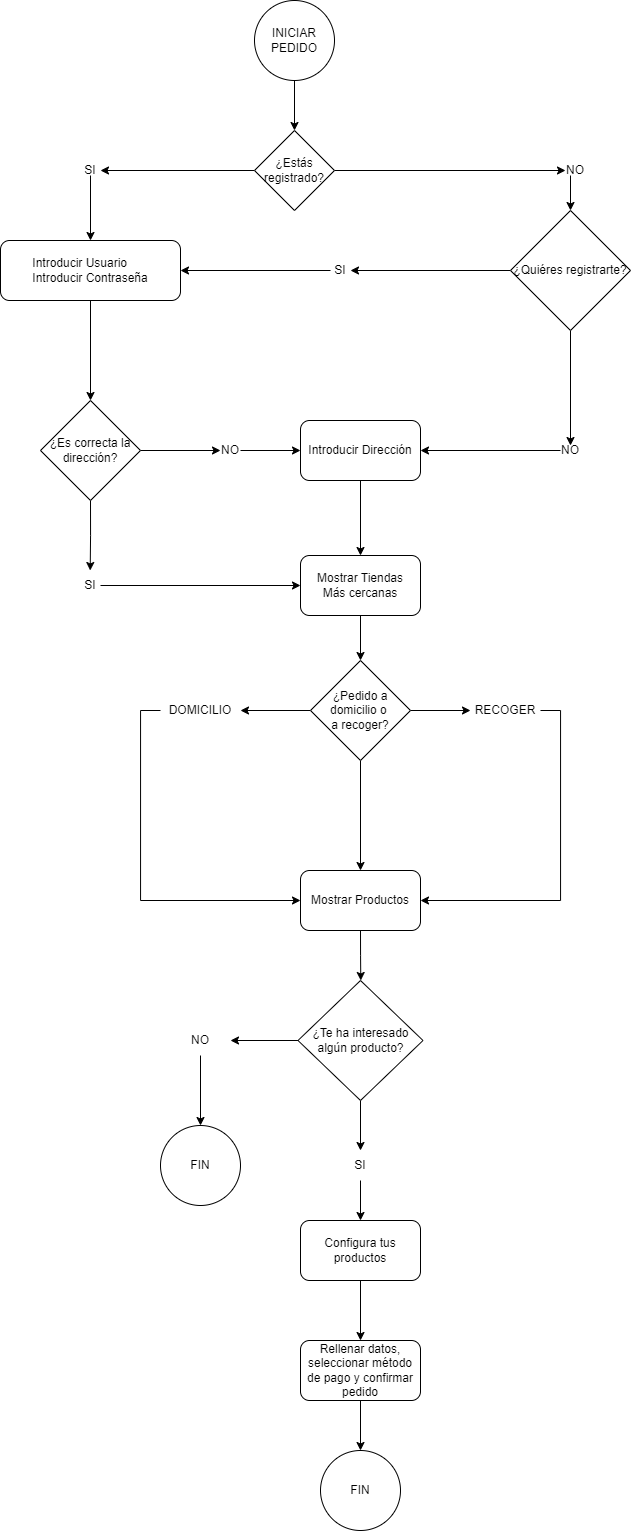

The diagram above was exported from draw.io. Its source (the exported page's mxGraphModel, read from the mxfile embedded in the PNG):
<mxGraphModel dx="1235" dy="684" grid="1" gridSize="10" guides="1" tooltips="1" connect="1" arrows="1" fold="1" page="1" pageScale="1" pageWidth="827" pageHeight="1169" math="0" shadow="0">
  <root>
    <mxCell id="0" />
    <mxCell id="1" parent="0" />
    <mxCell id="Be1M69-UrbhY83yL4tYW-3" style="edgeStyle=orthogonalEdgeStyle;rounded=0;orthogonalLoop=1;jettySize=auto;html=1;exitX=0.5;exitY=1;exitDx=0;exitDy=0;entryX=0.5;entryY=0;entryDx=0;entryDy=0;" edge="1" parent="1" source="Be1M69-UrbhY83yL4tYW-1" target="Be1M69-UrbhY83yL4tYW-2">
      <mxGeometry relative="1" as="geometry" />
    </mxCell>
    <mxCell id="Be1M69-UrbhY83yL4tYW-1" value="INICIAR PEDIDO" style="ellipse;whiteSpace=wrap;html=1;aspect=fixed;" vertex="1" parent="1">
      <mxGeometry x="344" y="40" width="80" height="80" as="geometry" />
    </mxCell>
    <mxCell id="Be1M69-UrbhY83yL4tYW-4" style="edgeStyle=orthogonalEdgeStyle;rounded=0;orthogonalLoop=1;jettySize=auto;html=1;exitX=0;exitY=0.5;exitDx=0;exitDy=0;" edge="1" parent="1" source="Be1M69-UrbhY83yL4tYW-2">
      <mxGeometry relative="1" as="geometry">
        <mxPoint x="190" y="210" as="targetPoint" />
      </mxGeometry>
    </mxCell>
    <mxCell id="Be1M69-UrbhY83yL4tYW-7" style="edgeStyle=orthogonalEdgeStyle;rounded=0;orthogonalLoop=1;jettySize=auto;html=1;exitX=1;exitY=0.5;exitDx=0;exitDy=0;entryX=0;entryY=0.5;entryDx=0;entryDy=0;" edge="1" parent="1" source="Be1M69-UrbhY83yL4tYW-2" target="Be1M69-UrbhY83yL4tYW-8">
      <mxGeometry relative="1" as="geometry">
        <mxPoint x="550" y="210" as="targetPoint" />
      </mxGeometry>
    </mxCell>
    <mxCell id="Be1M69-UrbhY83yL4tYW-2" value="¿Estás registrado?" style="rhombus;whiteSpace=wrap;html=1;" vertex="1" parent="1">
      <mxGeometry x="344" y="170" width="80" height="80" as="geometry" />
    </mxCell>
    <mxCell id="Be1M69-UrbhY83yL4tYW-13" style="edgeStyle=orthogonalEdgeStyle;rounded=0;orthogonalLoop=1;jettySize=auto;html=1;exitX=0.5;exitY=1;exitDx=0;exitDy=0;entryX=0.5;entryY=0;entryDx=0;entryDy=0;" edge="1" parent="1" source="Be1M69-UrbhY83yL4tYW-5" target="Be1M69-UrbhY83yL4tYW-12">
      <mxGeometry relative="1" as="geometry" />
    </mxCell>
    <mxCell id="Be1M69-UrbhY83yL4tYW-5" value="SI" style="text;html=1;strokeColor=none;fillColor=none;align=center;verticalAlign=middle;whiteSpace=wrap;rounded=0;" vertex="1" parent="1">
      <mxGeometry x="170" y="205" width="20" height="10" as="geometry" />
    </mxCell>
    <mxCell id="Be1M69-UrbhY83yL4tYW-6" style="edgeStyle=orthogonalEdgeStyle;rounded=0;orthogonalLoop=1;jettySize=auto;html=1;exitX=0;exitY=0.5;exitDx=0;exitDy=0;" edge="1" parent="1">
      <mxGeometry relative="1" as="geometry">
        <mxPoint x="578" y="210" as="targetPoint" />
        <mxPoint x="578" y="209.5" as="sourcePoint" />
      </mxGeometry>
    </mxCell>
    <mxCell id="Be1M69-UrbhY83yL4tYW-21" style="edgeStyle=orthogonalEdgeStyle;rounded=0;orthogonalLoop=1;jettySize=auto;html=1;exitX=0.25;exitY=1;exitDx=0;exitDy=0;entryX=0.5;entryY=0;entryDx=0;entryDy=0;" edge="1" parent="1" source="Be1M69-UrbhY83yL4tYW-8" target="Be1M69-UrbhY83yL4tYW-20">
      <mxGeometry relative="1" as="geometry" />
    </mxCell>
    <mxCell id="Be1M69-UrbhY83yL4tYW-8" value="NO" style="text;html=1;strokeColor=none;fillColor=none;align=center;verticalAlign=middle;whiteSpace=wrap;rounded=0;" vertex="1" parent="1">
      <mxGeometry x="655" y="205" width="20" height="10" as="geometry" />
    </mxCell>
    <mxCell id="Be1M69-UrbhY83yL4tYW-15" style="edgeStyle=orthogonalEdgeStyle;rounded=0;orthogonalLoop=1;jettySize=auto;html=1;exitX=0.5;exitY=1;exitDx=0;exitDy=0;entryX=0.5;entryY=0;entryDx=0;entryDy=0;" edge="1" parent="1" source="Be1M69-UrbhY83yL4tYW-12">
      <mxGeometry relative="1" as="geometry">
        <mxPoint x="180" y="440" as="targetPoint" />
      </mxGeometry>
    </mxCell>
    <mxCell id="Be1M69-UrbhY83yL4tYW-12" value="&lt;div style=&quot;text-align: left;&quot;&gt;Introducir Usuario&lt;/div&gt;&lt;div style=&quot;text-align: left;&quot;&gt;Introducir Contraseña&lt;/div&gt;" style="rounded=1;whiteSpace=wrap;html=1;" vertex="1" parent="1">
      <mxGeometry x="90" y="280" width="180" height="60" as="geometry" />
    </mxCell>
    <mxCell id="Be1M69-UrbhY83yL4tYW-36" style="edgeStyle=orthogonalEdgeStyle;rounded=0;orthogonalLoop=1;jettySize=auto;html=1;exitX=0;exitY=0.5;exitDx=0;exitDy=0;entryX=1;entryY=0.5;entryDx=0;entryDy=0;" edge="1" parent="1" source="Be1M69-UrbhY83yL4tYW-20" target="Be1M69-UrbhY83yL4tYW-34">
      <mxGeometry relative="1" as="geometry" />
    </mxCell>
    <mxCell id="Be1M69-UrbhY83yL4tYW-39" style="edgeStyle=orthogonalEdgeStyle;rounded=0;orthogonalLoop=1;jettySize=auto;html=1;exitX=0.5;exitY=1;exitDx=0;exitDy=0;entryX=0.5;entryY=0;entryDx=0;entryDy=0;" edge="1" parent="1" source="Be1M69-UrbhY83yL4tYW-20" target="Be1M69-UrbhY83yL4tYW-38">
      <mxGeometry relative="1" as="geometry" />
    </mxCell>
    <mxCell id="Be1M69-UrbhY83yL4tYW-20" value="¿Quiéres registrarte?" style="rhombus;whiteSpace=wrap;html=1;" vertex="1" parent="1">
      <mxGeometry x="600" y="250" width="120" height="120" as="geometry" />
    </mxCell>
    <mxCell id="Be1M69-UrbhY83yL4tYW-37" style="edgeStyle=orthogonalEdgeStyle;rounded=0;orthogonalLoop=1;jettySize=auto;html=1;exitX=0;exitY=0.5;exitDx=0;exitDy=0;entryX=1;entryY=0.5;entryDx=0;entryDy=0;" edge="1" parent="1" source="Be1M69-UrbhY83yL4tYW-34" target="Be1M69-UrbhY83yL4tYW-12">
      <mxGeometry relative="1" as="geometry" />
    </mxCell>
    <mxCell id="Be1M69-UrbhY83yL4tYW-34" value="SI" style="text;html=1;strokeColor=none;fillColor=none;align=center;verticalAlign=middle;whiteSpace=wrap;rounded=0;" vertex="1" parent="1">
      <mxGeometry x="420" y="305" width="20" height="10" as="geometry" />
    </mxCell>
    <mxCell id="Be1M69-UrbhY83yL4tYW-49" style="edgeStyle=orthogonalEdgeStyle;rounded=0;orthogonalLoop=1;jettySize=auto;html=1;exitX=0;exitY=0.5;exitDx=0;exitDy=0;entryX=1;entryY=0.5;entryDx=0;entryDy=0;" edge="1" parent="1" source="Be1M69-UrbhY83yL4tYW-38" target="Be1M69-UrbhY83yL4tYW-47">
      <mxGeometry relative="1" as="geometry" />
    </mxCell>
    <mxCell id="Be1M69-UrbhY83yL4tYW-38" value="NO" style="text;html=1;strokeColor=none;fillColor=none;align=center;verticalAlign=middle;whiteSpace=wrap;rounded=0;" vertex="1" parent="1">
      <mxGeometry x="650" y="485" width="20" height="10" as="geometry" />
    </mxCell>
    <mxCell id="Be1M69-UrbhY83yL4tYW-44" style="edgeStyle=orthogonalEdgeStyle;rounded=0;orthogonalLoop=1;jettySize=auto;html=1;exitX=1;exitY=0.5;exitDx=0;exitDy=0;entryX=0;entryY=0.5;entryDx=0;entryDy=0;" edge="1" parent="1" source="Be1M69-UrbhY83yL4tYW-41" target="Be1M69-UrbhY83yL4tYW-43">
      <mxGeometry relative="1" as="geometry" />
    </mxCell>
    <mxCell id="Be1M69-UrbhY83yL4tYW-50" style="edgeStyle=orthogonalEdgeStyle;rounded=0;orthogonalLoop=1;jettySize=auto;html=1;exitX=0.5;exitY=1;exitDx=0;exitDy=0;" edge="1" parent="1" source="Be1M69-UrbhY83yL4tYW-41">
      <mxGeometry relative="1" as="geometry">
        <mxPoint x="179.70588235294122" y="609.9999999999998" as="targetPoint" />
      </mxGeometry>
    </mxCell>
    <mxCell id="Be1M69-UrbhY83yL4tYW-41" value="¿Es correcta la dirección?" style="rhombus;whiteSpace=wrap;html=1;" vertex="1" parent="1">
      <mxGeometry x="130" y="440" width="100" height="100" as="geometry" />
    </mxCell>
    <mxCell id="Be1M69-UrbhY83yL4tYW-48" style="edgeStyle=orthogonalEdgeStyle;rounded=0;orthogonalLoop=1;jettySize=auto;html=1;exitX=1;exitY=0.5;exitDx=0;exitDy=0;entryX=0;entryY=0.5;entryDx=0;entryDy=0;" edge="1" parent="1" source="Be1M69-UrbhY83yL4tYW-43" target="Be1M69-UrbhY83yL4tYW-47">
      <mxGeometry relative="1" as="geometry" />
    </mxCell>
    <mxCell id="Be1M69-UrbhY83yL4tYW-43" value="NO" style="text;html=1;strokeColor=none;fillColor=none;align=center;verticalAlign=middle;whiteSpace=wrap;rounded=0;" vertex="1" parent="1">
      <mxGeometry x="310" y="485" width="20" height="10" as="geometry" />
    </mxCell>
    <mxCell id="Be1M69-UrbhY83yL4tYW-56" style="edgeStyle=orthogonalEdgeStyle;rounded=0;orthogonalLoop=1;jettySize=auto;html=1;exitX=0.5;exitY=1;exitDx=0;exitDy=0;entryX=0.5;entryY=0;entryDx=0;entryDy=0;" edge="1" parent="1" source="Be1M69-UrbhY83yL4tYW-47" target="Be1M69-UrbhY83yL4tYW-53">
      <mxGeometry relative="1" as="geometry" />
    </mxCell>
    <mxCell id="Be1M69-UrbhY83yL4tYW-47" value="Introducir Dirección" style="rounded=1;whiteSpace=wrap;html=1;" vertex="1" parent="1">
      <mxGeometry x="390" y="460" width="120" height="60" as="geometry" />
    </mxCell>
    <mxCell id="Be1M69-UrbhY83yL4tYW-54" style="edgeStyle=orthogonalEdgeStyle;rounded=0;orthogonalLoop=1;jettySize=auto;html=1;entryX=0;entryY=0.5;entryDx=0;entryDy=0;" edge="1" parent="1" source="Be1M69-UrbhY83yL4tYW-51" target="Be1M69-UrbhY83yL4tYW-53">
      <mxGeometry relative="1" as="geometry">
        <mxPoint x="380" y="624.9999999999998" as="targetPoint" />
      </mxGeometry>
    </mxCell>
    <mxCell id="Be1M69-UrbhY83yL4tYW-51" value="SI" style="text;html=1;strokeColor=none;fillColor=none;align=center;verticalAlign=middle;whiteSpace=wrap;rounded=0;" vertex="1" parent="1">
      <mxGeometry x="170" y="620" width="20" height="10" as="geometry" />
    </mxCell>
    <mxCell id="Be1M69-UrbhY83yL4tYW-58" style="edgeStyle=orthogonalEdgeStyle;rounded=0;orthogonalLoop=1;jettySize=auto;html=1;exitX=0.5;exitY=1;exitDx=0;exitDy=0;entryX=0.5;entryY=0;entryDx=0;entryDy=0;" edge="1" parent="1" source="Be1M69-UrbhY83yL4tYW-53" target="Be1M69-UrbhY83yL4tYW-57">
      <mxGeometry relative="1" as="geometry" />
    </mxCell>
    <mxCell id="Be1M69-UrbhY83yL4tYW-53" value="Mostrar Tiendas&lt;br&gt;Más cercanas" style="rounded=1;whiteSpace=wrap;html=1;" vertex="1" parent="1">
      <mxGeometry x="390" y="595" width="120" height="60" as="geometry" />
    </mxCell>
    <mxCell id="Be1M69-UrbhY83yL4tYW-62" style="edgeStyle=orthogonalEdgeStyle;rounded=0;orthogonalLoop=1;jettySize=auto;html=1;exitX=1;exitY=0.5;exitDx=0;exitDy=0;entryX=0;entryY=0.5;entryDx=0;entryDy=0;" edge="1" parent="1" source="Be1M69-UrbhY83yL4tYW-57" target="Be1M69-UrbhY83yL4tYW-59">
      <mxGeometry relative="1" as="geometry" />
    </mxCell>
    <mxCell id="Be1M69-UrbhY83yL4tYW-66" style="edgeStyle=orthogonalEdgeStyle;rounded=0;orthogonalLoop=1;jettySize=auto;html=1;exitX=0;exitY=0.5;exitDx=0;exitDy=0;" edge="1" parent="1" source="Be1M69-UrbhY83yL4tYW-57" target="Be1M69-UrbhY83yL4tYW-60">
      <mxGeometry relative="1" as="geometry" />
    </mxCell>
    <mxCell id="Be1M69-UrbhY83yL4tYW-69" style="edgeStyle=orthogonalEdgeStyle;rounded=0;orthogonalLoop=1;jettySize=auto;html=1;exitX=0.5;exitY=1;exitDx=0;exitDy=0;entryX=0.5;entryY=0;entryDx=0;entryDy=0;" edge="1" parent="1" source="Be1M69-UrbhY83yL4tYW-57" target="Be1M69-UrbhY83yL4tYW-68">
      <mxGeometry relative="1" as="geometry" />
    </mxCell>
    <mxCell id="Be1M69-UrbhY83yL4tYW-57" value="¿Pedido a domicilio o&amp;nbsp;&lt;br&gt;a recoger?" style="rhombus;whiteSpace=wrap;html=1;" vertex="1" parent="1">
      <mxGeometry x="400" y="700" width="100" height="100" as="geometry" />
    </mxCell>
    <mxCell id="Be1M69-UrbhY83yL4tYW-80" style="edgeStyle=orthogonalEdgeStyle;rounded=0;orthogonalLoop=1;jettySize=auto;html=1;exitX=1;exitY=0.5;exitDx=0;exitDy=0;entryX=1;entryY=0.5;entryDx=0;entryDy=0;" edge="1" parent="1" source="Be1M69-UrbhY83yL4tYW-59" target="Be1M69-UrbhY83yL4tYW-68">
      <mxGeometry relative="1" as="geometry">
        <mxPoint x="665" y="809.9999999999998" as="targetPoint" />
      </mxGeometry>
    </mxCell>
    <mxCell id="Be1M69-UrbhY83yL4tYW-59" value="RECOGER" style="text;html=1;strokeColor=none;fillColor=none;align=center;verticalAlign=middle;whiteSpace=wrap;rounded=0;" vertex="1" parent="1">
      <mxGeometry x="560" y="735" width="70" height="30" as="geometry" />
    </mxCell>
    <mxCell id="Be1M69-UrbhY83yL4tYW-82" style="edgeStyle=orthogonalEdgeStyle;rounded=0;orthogonalLoop=1;jettySize=auto;html=1;exitX=0;exitY=0.5;exitDx=0;exitDy=0;entryX=0;entryY=0.5;entryDx=0;entryDy=0;" edge="1" parent="1" source="Be1M69-UrbhY83yL4tYW-60" target="Be1M69-UrbhY83yL4tYW-68">
      <mxGeometry relative="1" as="geometry" />
    </mxCell>
    <mxCell id="Be1M69-UrbhY83yL4tYW-60" value="DOMICILIO" style="text;html=1;strokeColor=none;fillColor=none;align=center;verticalAlign=middle;whiteSpace=wrap;rounded=0;" vertex="1" parent="1">
      <mxGeometry x="250" y="735" width="80" height="30" as="geometry" />
    </mxCell>
    <mxCell id="Be1M69-UrbhY83yL4tYW-86" style="edgeStyle=orthogonalEdgeStyle;rounded=0;orthogonalLoop=1;jettySize=auto;html=1;exitX=0.5;exitY=1;exitDx=0;exitDy=0;" edge="1" parent="1" source="Be1M69-UrbhY83yL4tYW-68">
      <mxGeometry relative="1" as="geometry">
        <mxPoint x="450.2941176470588" y="1019.9999999999998" as="targetPoint" />
      </mxGeometry>
    </mxCell>
    <mxCell id="Be1M69-UrbhY83yL4tYW-68" value="Mostrar Productos" style="rounded=1;whiteSpace=wrap;html=1;" vertex="1" parent="1">
      <mxGeometry x="390" y="910" width="120" height="60" as="geometry" />
    </mxCell>
    <mxCell id="Be1M69-UrbhY83yL4tYW-94" style="edgeStyle=orthogonalEdgeStyle;rounded=0;orthogonalLoop=1;jettySize=auto;html=1;exitX=0;exitY=0.5;exitDx=0;exitDy=0;entryX=1;entryY=0.5;entryDx=0;entryDy=0;" edge="1" parent="1" source="Be1M69-UrbhY83yL4tYW-88" target="Be1M69-UrbhY83yL4tYW-91">
      <mxGeometry relative="1" as="geometry" />
    </mxCell>
    <mxCell id="Be1M69-UrbhY83yL4tYW-95" style="edgeStyle=orthogonalEdgeStyle;rounded=0;orthogonalLoop=1;jettySize=auto;html=1;exitX=0.5;exitY=1;exitDx=0;exitDy=0;entryX=0.5;entryY=0;entryDx=0;entryDy=0;" edge="1" parent="1" source="Be1M69-UrbhY83yL4tYW-88" target="Be1M69-UrbhY83yL4tYW-90">
      <mxGeometry relative="1" as="geometry" />
    </mxCell>
    <mxCell id="Be1M69-UrbhY83yL4tYW-88" value="¿Te ha interesado algún producto?" style="rhombus;whiteSpace=wrap;html=1;" vertex="1" parent="1">
      <mxGeometry x="387.5" y="1020" width="125" height="120" as="geometry" />
    </mxCell>
    <mxCell id="Be1M69-UrbhY83yL4tYW-97" style="edgeStyle=orthogonalEdgeStyle;rounded=0;orthogonalLoop=1;jettySize=auto;html=1;exitX=0.5;exitY=1;exitDx=0;exitDy=0;entryX=0.5;entryY=0;entryDx=0;entryDy=0;" edge="1" parent="1" source="Be1M69-UrbhY83yL4tYW-90" target="Be1M69-UrbhY83yL4tYW-96">
      <mxGeometry relative="1" as="geometry" />
    </mxCell>
    <mxCell id="Be1M69-UrbhY83yL4tYW-90" value="SI" style="text;html=1;strokeColor=none;fillColor=none;align=center;verticalAlign=middle;whiteSpace=wrap;rounded=0;" vertex="1" parent="1">
      <mxGeometry x="420" y="1190" width="60" height="30" as="geometry" />
    </mxCell>
    <mxCell id="Be1M69-UrbhY83yL4tYW-93" style="edgeStyle=orthogonalEdgeStyle;rounded=0;orthogonalLoop=1;jettySize=auto;html=1;exitX=0.5;exitY=1;exitDx=0;exitDy=0;entryX=0.5;entryY=0;entryDx=0;entryDy=0;" edge="1" parent="1" source="Be1M69-UrbhY83yL4tYW-91" target="Be1M69-UrbhY83yL4tYW-92">
      <mxGeometry relative="1" as="geometry" />
    </mxCell>
    <mxCell id="Be1M69-UrbhY83yL4tYW-91" value="NO" style="text;html=1;strokeColor=none;fillColor=none;align=center;verticalAlign=middle;whiteSpace=wrap;rounded=0;" vertex="1" parent="1">
      <mxGeometry x="260" y="1065" width="60" height="30" as="geometry" />
    </mxCell>
    <mxCell id="Be1M69-UrbhY83yL4tYW-92" value="FIN" style="ellipse;whiteSpace=wrap;html=1;aspect=fixed;" vertex="1" parent="1">
      <mxGeometry x="250" y="1165" width="80" height="80" as="geometry" />
    </mxCell>
    <mxCell id="Be1M69-UrbhY83yL4tYW-98" style="edgeStyle=orthogonalEdgeStyle;rounded=0;orthogonalLoop=1;jettySize=auto;html=1;exitX=0.5;exitY=1;exitDx=0;exitDy=0;" edge="1" parent="1" source="Be1M69-UrbhY83yL4tYW-96" target="Be1M69-UrbhY83yL4tYW-99">
      <mxGeometry relative="1" as="geometry">
        <mxPoint x="450.2941176470588" y="1370" as="targetPoint" />
      </mxGeometry>
    </mxCell>
    <mxCell id="Be1M69-UrbhY83yL4tYW-96" value="Configura tus productos" style="rounded=1;whiteSpace=wrap;html=1;" vertex="1" parent="1">
      <mxGeometry x="390" y="1260" width="120" height="60" as="geometry" />
    </mxCell>
    <mxCell id="Be1M69-UrbhY83yL4tYW-101" style="edgeStyle=orthogonalEdgeStyle;rounded=0;orthogonalLoop=1;jettySize=auto;html=1;exitX=0.5;exitY=1;exitDx=0;exitDy=0;entryX=0.5;entryY=0;entryDx=0;entryDy=0;" edge="1" parent="1" source="Be1M69-UrbhY83yL4tYW-99">
      <mxGeometry relative="1" as="geometry">
        <mxPoint x="450.0041176470588" y="1490" as="targetPoint" />
      </mxGeometry>
    </mxCell>
    <mxCell id="Be1M69-UrbhY83yL4tYW-99" value="Rellenar datos, seleccionar método de pago y confirmar pedido" style="rounded=1;whiteSpace=wrap;html=1;" vertex="1" parent="1">
      <mxGeometry x="390.00411764705876" y="1380" width="120" height="60" as="geometry" />
    </mxCell>
    <mxCell id="Be1M69-UrbhY83yL4tYW-102" value="FIN" style="ellipse;whiteSpace=wrap;html=1;aspect=fixed;" vertex="1" parent="1">
      <mxGeometry x="410" y="1490" width="80" height="80" as="geometry" />
    </mxCell>
  </root>
</mxGraphModel>